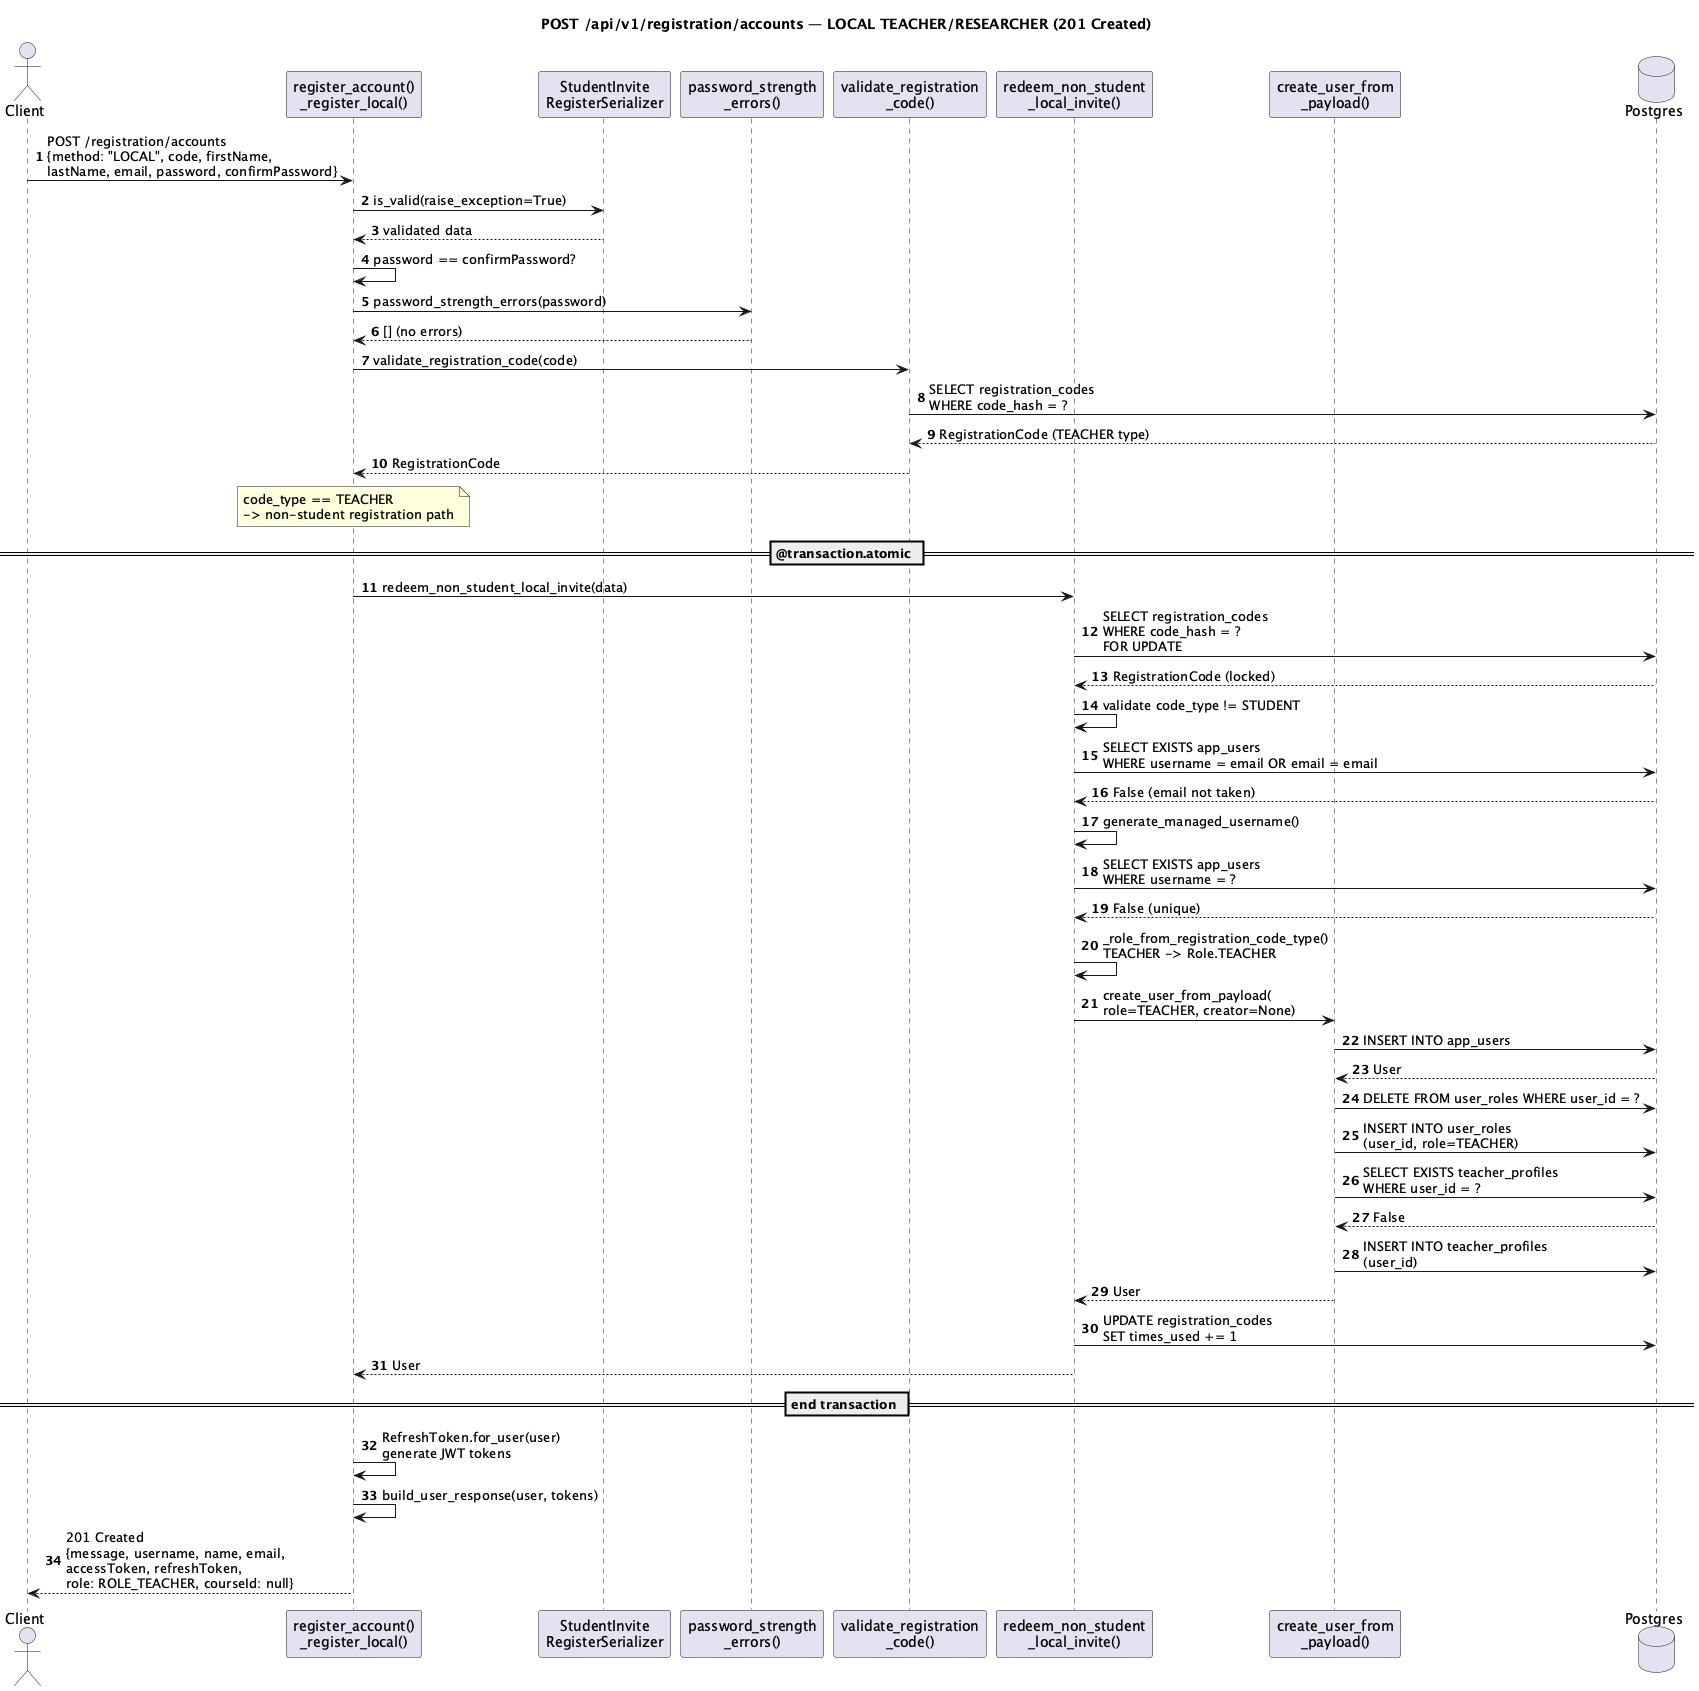

The diagram above was rendered by PlantUML. Its source (embedded in the PNG):
@startuml
title POST /api/v1/registration/accounts — LOCAL TEACHER/RESEARCHER (201 Created)
autonumber

actor Client
participant "register_account()\n_register_local()" as View
participant "StudentInvite\nRegisterSerializer" as Serializer
participant "password_strength\n_errors()" as PwdCheck
participant "validate_registration\n_code()" as Validate
participant "redeem_non_student\n_local_invite()" as Redeem
participant "create_user_from\n_payload()" as CreateUser
database Postgres

Client -> View: POST /registration/accounts\n{method: "LOCAL", code, firstName,\nlastName, email, password, confirmPassword}
View -> Serializer: is_valid(raise_exception=True)
Serializer --> View: validated data

View -> View: password == confirmPassword?
View -> PwdCheck: password_strength_errors(password)
PwdCheck --> View: [] (no errors)

View -> Validate: validate_registration_code(code)
Validate -> Postgres: SELECT registration_codes\nWHERE code_hash = ?
Postgres --> Validate: RegistrationCode (TEACHER type)
Validate --> View: RegistrationCode

note over View: code_type == TEACHER\n-> non-student registration path

== @transaction.atomic ==

View -> Redeem: redeem_non_student_local_invite(data)
Redeem -> Postgres: SELECT registration_codes\nWHERE code_hash = ?\nFOR UPDATE
Postgres --> Redeem: RegistrationCode (locked)
Redeem -> Redeem: validate code_type != STUDENT

Redeem -> Postgres: SELECT EXISTS app_users\nWHERE username = email OR email = email
Postgres --> Redeem: False (email not taken)

Redeem -> Redeem: generate_managed_username()
Redeem -> Postgres: SELECT EXISTS app_users\nWHERE username = ?
Postgres --> Redeem: False (unique)

Redeem -> Redeem: _role_from_registration_code_type()\nTEACHER -> Role.TEACHER

Redeem -> CreateUser: create_user_from_payload(\nrole=TEACHER, creator=None)
CreateUser -> Postgres: INSERT INTO app_users
Postgres --> CreateUser: User
CreateUser -> Postgres: DELETE FROM user_roles WHERE user_id = ?
CreateUser -> Postgres: INSERT INTO user_roles\n(user_id, role=TEACHER)
CreateUser -> Postgres: SELECT EXISTS teacher_profiles\nWHERE user_id = ?
Postgres --> CreateUser: False
CreateUser -> Postgres: INSERT INTO teacher_profiles\n(user_id)
CreateUser --> Redeem: User

Redeem -> Postgres: UPDATE registration_codes\nSET times_used += 1
Redeem --> View: User

== end transaction ==

View -> View: RefreshToken.for_user(user)\ngenerate JWT tokens
View -> View: build_user_response(user, tokens)

View --> Client: 201 Created\n{message, username, name, email,\naccessToken, refreshToken,\nrole: ROLE_TEACHER, courseId: null}
@enduml